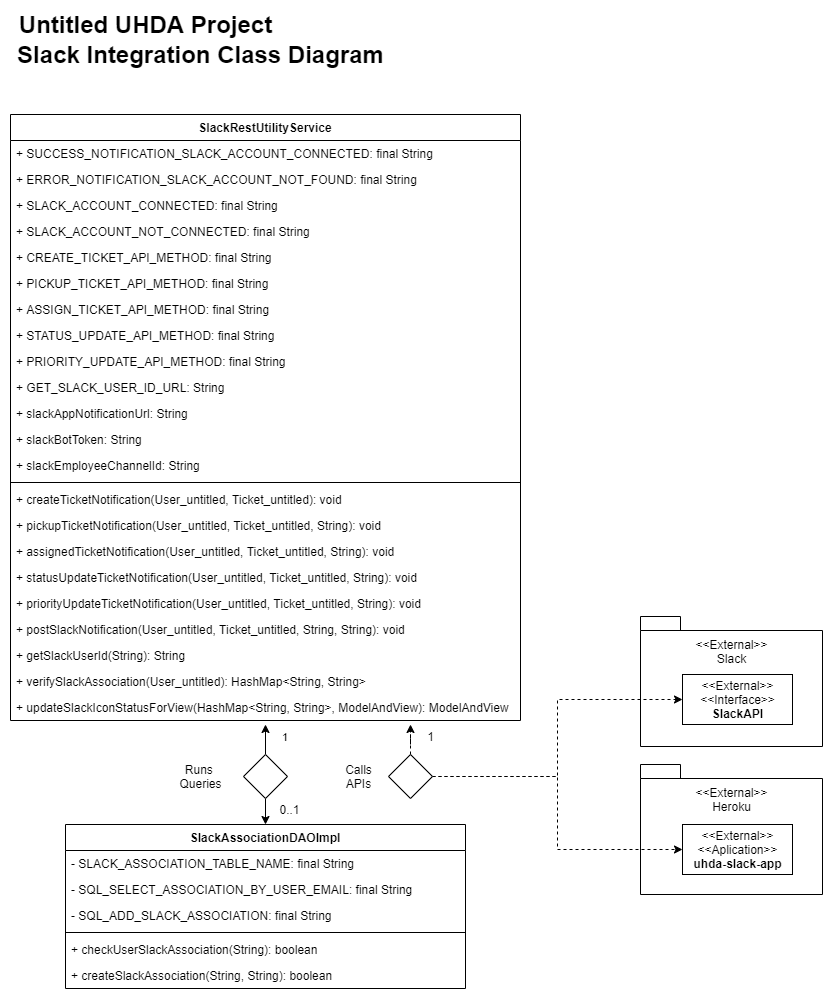

The diagram above was exported from draw.io. Its source (the exported page's mxGraphModel, read from the mxfile embedded in the PNG):
<mxGraphModel dx="1086" dy="806" grid="1" gridSize="10" guides="1" tooltips="1" connect="1" arrows="1" fold="1" page="1" pageScale="1" pageWidth="850" pageHeight="1100" math="0" shadow="0">
  <root>
    <mxCell id="qLHBAM-ARtrFlvvGyAbP-0" />
    <mxCell id="qLHBAM-ARtrFlvvGyAbP-1" parent="qLHBAM-ARtrFlvvGyAbP-0" />
    <mxCell id="qLHBAM-ARtrFlvvGyAbP-2" value="&lt;b&gt;&lt;font style=&quot;font-size: 24px&quot;&gt;Untitled UHDA Project&lt;/font&gt;&lt;/b&gt;" style="text;html=1;align=center;verticalAlign=middle;resizable=0;points=[];autosize=1;" parent="qLHBAM-ARtrFlvvGyAbP-1" vertex="1">
      <mxGeometry x="60" y="80" width="270" height="20" as="geometry" />
    </mxCell>
    <mxCell id="qLHBAM-ARtrFlvvGyAbP-3" value="&lt;span style=&quot;font-size: 24px&quot;&gt;&lt;b&gt;Slack Integration Class Diagram&lt;/b&gt;&lt;/span&gt;" style="text;html=1;align=center;verticalAlign=middle;resizable=0;points=[];autosize=1;" parent="qLHBAM-ARtrFlvvGyAbP-1" vertex="1">
      <mxGeometry x="60" y="110" width="380" height="20" as="geometry" />
    </mxCell>
    <mxCell id="T8-1FuuFXaZLCHcxa0Fm-0" value="SlackRestUtilityService&#10;" style="swimlane;fontStyle=1;align=center;verticalAlign=top;childLayout=stackLayout;horizontal=1;startSize=26;horizontalStack=0;resizeParent=1;resizeParentMax=0;resizeLast=0;collapsible=1;marginBottom=0;" parent="qLHBAM-ARtrFlvvGyAbP-1" vertex="1">
      <mxGeometry x="60" y="180" width="510" height="606" as="geometry" />
    </mxCell>
    <mxCell id="00blWBECs36yS73d-ti1-4" value="+ SUCCESS_NOTIFICATION_SLACK_ACCOUNT_CONNECTED: final String" style="text;strokeColor=none;fillColor=none;align=left;verticalAlign=top;spacingLeft=4;spacingRight=4;overflow=hidden;rotatable=0;points=[[0,0.5],[1,0.5]];portConstraint=eastwest;" parent="T8-1FuuFXaZLCHcxa0Fm-0" vertex="1">
      <mxGeometry y="26" width="510" height="26" as="geometry" />
    </mxCell>
    <mxCell id="IbhnFgwWo00lK8bpdlYU-5" value="+ ERROR_NOTIFICATION_SLACK_ACCOUNT_NOT_FOUND: final String" style="text;strokeColor=none;fillColor=none;align=left;verticalAlign=top;spacingLeft=4;spacingRight=4;overflow=hidden;rotatable=0;points=[[0,0.5],[1,0.5]];portConstraint=eastwest;" parent="T8-1FuuFXaZLCHcxa0Fm-0" vertex="1">
      <mxGeometry y="52" width="510" height="26" as="geometry" />
    </mxCell>
    <mxCell id="IbhnFgwWo00lK8bpdlYU-6" value="+ SLACK_ACCOUNT_CONNECTED: final String" style="text;strokeColor=none;fillColor=none;align=left;verticalAlign=top;spacingLeft=4;spacingRight=4;overflow=hidden;rotatable=0;points=[[0,0.5],[1,0.5]];portConstraint=eastwest;" parent="T8-1FuuFXaZLCHcxa0Fm-0" vertex="1">
      <mxGeometry y="78" width="510" height="26" as="geometry" />
    </mxCell>
    <mxCell id="IbhnFgwWo00lK8bpdlYU-7" value="+ SLACK_ACCOUNT_NOT_CONNECTED: final String" style="text;strokeColor=none;fillColor=none;align=left;verticalAlign=top;spacingLeft=4;spacingRight=4;overflow=hidden;rotatable=0;points=[[0,0.5],[1,0.5]];portConstraint=eastwest;" parent="T8-1FuuFXaZLCHcxa0Fm-0" vertex="1">
      <mxGeometry y="104" width="510" height="26" as="geometry" />
    </mxCell>
    <mxCell id="IbhnFgwWo00lK8bpdlYU-8" value="+ CREATE_TICKET_API_METHOD: final String" style="text;strokeColor=none;fillColor=none;align=left;verticalAlign=top;spacingLeft=4;spacingRight=4;overflow=hidden;rotatable=0;points=[[0,0.5],[1,0.5]];portConstraint=eastwest;" parent="T8-1FuuFXaZLCHcxa0Fm-0" vertex="1">
      <mxGeometry y="130" width="510" height="26" as="geometry" />
    </mxCell>
    <mxCell id="IbhnFgwWo00lK8bpdlYU-9" value="+ PICKUP_TICKET_API_METHOD: final String" style="text;strokeColor=none;fillColor=none;align=left;verticalAlign=top;spacingLeft=4;spacingRight=4;overflow=hidden;rotatable=0;points=[[0,0.5],[1,0.5]];portConstraint=eastwest;" parent="T8-1FuuFXaZLCHcxa0Fm-0" vertex="1">
      <mxGeometry y="156" width="510" height="26" as="geometry" />
    </mxCell>
    <mxCell id="IbhnFgwWo00lK8bpdlYU-10" value="+ ASSIGN_TICKET_API_METHOD: final String" style="text;strokeColor=none;fillColor=none;align=left;verticalAlign=top;spacingLeft=4;spacingRight=4;overflow=hidden;rotatable=0;points=[[0,0.5],[1,0.5]];portConstraint=eastwest;" parent="T8-1FuuFXaZLCHcxa0Fm-0" vertex="1">
      <mxGeometry y="182" width="510" height="26" as="geometry" />
    </mxCell>
    <mxCell id="IbhnFgwWo00lK8bpdlYU-11" value="+ STATUS_UPDATE_API_METHOD: final String" style="text;strokeColor=none;fillColor=none;align=left;verticalAlign=top;spacingLeft=4;spacingRight=4;overflow=hidden;rotatable=0;points=[[0,0.5],[1,0.5]];portConstraint=eastwest;" parent="T8-1FuuFXaZLCHcxa0Fm-0" vertex="1">
      <mxGeometry y="208" width="510" height="26" as="geometry" />
    </mxCell>
    <mxCell id="IbhnFgwWo00lK8bpdlYU-12" value="+ PRIORITY_UPDATE_API_METHOD: final String" style="text;strokeColor=none;fillColor=none;align=left;verticalAlign=top;spacingLeft=4;spacingRight=4;overflow=hidden;rotatable=0;points=[[0,0.5],[1,0.5]];portConstraint=eastwest;" parent="T8-1FuuFXaZLCHcxa0Fm-0" vertex="1">
      <mxGeometry y="234" width="510" height="26" as="geometry" />
    </mxCell>
    <mxCell id="IbhnFgwWo00lK8bpdlYU-13" value="+ GET_SLACK_USER_ID_URL: String" style="text;strokeColor=none;fillColor=none;align=left;verticalAlign=top;spacingLeft=4;spacingRight=4;overflow=hidden;rotatable=0;points=[[0,0.5],[1,0.5]];portConstraint=eastwest;" parent="T8-1FuuFXaZLCHcxa0Fm-0" vertex="1">
      <mxGeometry y="260" width="510" height="26" as="geometry" />
    </mxCell>
    <mxCell id="IbhnFgwWo00lK8bpdlYU-14" value="+ slackAppNotificationUrl: String" style="text;strokeColor=none;fillColor=none;align=left;verticalAlign=top;spacingLeft=4;spacingRight=4;overflow=hidden;rotatable=0;points=[[0,0.5],[1,0.5]];portConstraint=eastwest;" parent="T8-1FuuFXaZLCHcxa0Fm-0" vertex="1">
      <mxGeometry y="286" width="510" height="26" as="geometry" />
    </mxCell>
    <mxCell id="IbhnFgwWo00lK8bpdlYU-15" value="+ slackBotToken: String" style="text;strokeColor=none;fillColor=none;align=left;verticalAlign=top;spacingLeft=4;spacingRight=4;overflow=hidden;rotatable=0;points=[[0,0.5],[1,0.5]];portConstraint=eastwest;" parent="T8-1FuuFXaZLCHcxa0Fm-0" vertex="1">
      <mxGeometry y="312" width="510" height="26" as="geometry" />
    </mxCell>
    <mxCell id="IbhnFgwWo00lK8bpdlYU-16" value="+ slackEmployeeChannelId: String" style="text;strokeColor=none;fillColor=none;align=left;verticalAlign=top;spacingLeft=4;spacingRight=4;overflow=hidden;rotatable=0;points=[[0,0.5],[1,0.5]];portConstraint=eastwest;" parent="T8-1FuuFXaZLCHcxa0Fm-0" vertex="1">
      <mxGeometry y="338" width="510" height="26" as="geometry" />
    </mxCell>
    <mxCell id="T8-1FuuFXaZLCHcxa0Fm-8" value="" style="line;strokeWidth=1;fillColor=none;align=left;verticalAlign=middle;spacingTop=-1;spacingLeft=3;spacingRight=3;rotatable=0;labelPosition=right;points=[];portConstraint=eastwest;" parent="T8-1FuuFXaZLCHcxa0Fm-0" vertex="1">
      <mxGeometry y="364" width="510" height="8" as="geometry" />
    </mxCell>
    <mxCell id="T8-1FuuFXaZLCHcxa0Fm-9" value="+ createTicketNotification(User_untitled, Ticket_untitled): void" style="text;strokeColor=none;fillColor=none;align=left;verticalAlign=top;spacingLeft=4;spacingRight=4;overflow=hidden;rotatable=0;points=[[0,0.5],[1,0.5]];portConstraint=eastwest;" parent="T8-1FuuFXaZLCHcxa0Fm-0" vertex="1">
      <mxGeometry y="372" width="510" height="26" as="geometry" />
    </mxCell>
    <mxCell id="IbhnFgwWo00lK8bpdlYU-17" value="+ pickupTicketNotification(User_untitled, Ticket_untitled, String): void" style="text;strokeColor=none;fillColor=none;align=left;verticalAlign=top;spacingLeft=4;spacingRight=4;overflow=hidden;rotatable=0;points=[[0,0.5],[1,0.5]];portConstraint=eastwest;" parent="T8-1FuuFXaZLCHcxa0Fm-0" vertex="1">
      <mxGeometry y="398" width="510" height="26" as="geometry" />
    </mxCell>
    <mxCell id="IbhnFgwWo00lK8bpdlYU-18" value="+ assignedTicketNotification(User_untitled, Ticket_untitled, String): void" style="text;strokeColor=none;fillColor=none;align=left;verticalAlign=top;spacingLeft=4;spacingRight=4;overflow=hidden;rotatable=0;points=[[0,0.5],[1,0.5]];portConstraint=eastwest;" parent="T8-1FuuFXaZLCHcxa0Fm-0" vertex="1">
      <mxGeometry y="424" width="510" height="26" as="geometry" />
    </mxCell>
    <mxCell id="IbhnFgwWo00lK8bpdlYU-19" value="+ statusUpdateTicketNotification(User_untitled, Ticket_untitled, String): void" style="text;strokeColor=none;fillColor=none;align=left;verticalAlign=top;spacingLeft=4;spacingRight=4;overflow=hidden;rotatable=0;points=[[0,0.5],[1,0.5]];portConstraint=eastwest;" parent="T8-1FuuFXaZLCHcxa0Fm-0" vertex="1">
      <mxGeometry y="450" width="510" height="26" as="geometry" />
    </mxCell>
    <mxCell id="IbhnFgwWo00lK8bpdlYU-20" value="+ priorityUpdateTicketNotification(User_untitled, Ticket_untitled, String): void" style="text;strokeColor=none;fillColor=none;align=left;verticalAlign=top;spacingLeft=4;spacingRight=4;overflow=hidden;rotatable=0;points=[[0,0.5],[1,0.5]];portConstraint=eastwest;" parent="T8-1FuuFXaZLCHcxa0Fm-0" vertex="1">
      <mxGeometry y="476" width="510" height="26" as="geometry" />
    </mxCell>
    <mxCell id="IbhnFgwWo00lK8bpdlYU-21" value="+ postSlackNotification(User_untitled, Ticket_untitled, String, String): void" style="text;strokeColor=none;fillColor=none;align=left;verticalAlign=top;spacingLeft=4;spacingRight=4;overflow=hidden;rotatable=0;points=[[0,0.5],[1,0.5]];portConstraint=eastwest;" parent="T8-1FuuFXaZLCHcxa0Fm-0" vertex="1">
      <mxGeometry y="502" width="510" height="26" as="geometry" />
    </mxCell>
    <mxCell id="IbhnFgwWo00lK8bpdlYU-33" value="+ getSlackUserId(String): String" style="text;strokeColor=none;fillColor=none;align=left;verticalAlign=top;spacingLeft=4;spacingRight=4;overflow=hidden;rotatable=0;points=[[0,0.5],[1,0.5]];portConstraint=eastwest;" parent="T8-1FuuFXaZLCHcxa0Fm-0" vertex="1">
      <mxGeometry y="528" width="510" height="26" as="geometry" />
    </mxCell>
    <mxCell id="IbhnFgwWo00lK8bpdlYU-34" value="+ verifySlackAssociation(User_untitled): HashMap&lt;String, String&gt;" style="text;strokeColor=none;fillColor=none;align=left;verticalAlign=top;spacingLeft=4;spacingRight=4;overflow=hidden;rotatable=0;points=[[0,0.5],[1,0.5]];portConstraint=eastwest;" parent="T8-1FuuFXaZLCHcxa0Fm-0" vertex="1">
      <mxGeometry y="554" width="510" height="26" as="geometry" />
    </mxCell>
    <mxCell id="IbhnFgwWo00lK8bpdlYU-35" value="+ updateSlackIconStatusForView(HashMap&lt;String, String&gt;, ModelAndView): ModelAndView" style="text;strokeColor=none;fillColor=none;align=left;verticalAlign=top;spacingLeft=4;spacingRight=4;overflow=hidden;rotatable=0;points=[[0,0.5],[1,0.5]];portConstraint=eastwest;" parent="T8-1FuuFXaZLCHcxa0Fm-0" vertex="1">
      <mxGeometry y="580" width="510" height="26" as="geometry" />
    </mxCell>
    <mxCell id="qLHBAM-ARtrFlvvGyAbP-4" value="SlackAssociationDAOImpl" style="swimlane;fontStyle=1;align=center;verticalAlign=top;childLayout=stackLayout;horizontal=1;startSize=26;horizontalStack=0;resizeParent=1;resizeParentMax=0;resizeLast=0;collapsible=1;marginBottom=0;" parent="qLHBAM-ARtrFlvvGyAbP-1" vertex="1">
      <mxGeometry x="115" y="890" width="400" height="164" as="geometry" />
    </mxCell>
    <mxCell id="gI-Ed9YaD33OhslUGlSw-0" value="- SLACK_ASSOCIATION_TABLE_NAME: final String" style="text;strokeColor=none;fillColor=none;align=left;verticalAlign=top;spacingLeft=4;spacingRight=4;overflow=hidden;rotatable=0;points=[[0,0.5],[1,0.5]];portConstraint=eastwest;" parent="qLHBAM-ARtrFlvvGyAbP-4" vertex="1">
      <mxGeometry y="26" width="400" height="26" as="geometry" />
    </mxCell>
    <mxCell id="IbhnFgwWo00lK8bpdlYU-1" value="- SQL_SELECT_ASSOCIATION_BY_USER_EMAIL: final String" style="text;strokeColor=none;fillColor=none;align=left;verticalAlign=top;spacingLeft=4;spacingRight=4;overflow=hidden;rotatable=0;points=[[0,0.5],[1,0.5]];portConstraint=eastwest;" parent="qLHBAM-ARtrFlvvGyAbP-4" vertex="1">
      <mxGeometry y="52" width="400" height="26" as="geometry" />
    </mxCell>
    <mxCell id="IbhnFgwWo00lK8bpdlYU-2" value="- SQL_ADD_SLACK_ASSOCIATION: final String" style="text;strokeColor=none;fillColor=none;align=left;verticalAlign=top;spacingLeft=4;spacingRight=4;overflow=hidden;rotatable=0;points=[[0,0.5],[1,0.5]];portConstraint=eastwest;" parent="qLHBAM-ARtrFlvvGyAbP-4" vertex="1">
      <mxGeometry y="78" width="400" height="26" as="geometry" />
    </mxCell>
    <mxCell id="qLHBAM-ARtrFlvvGyAbP-6" value="" style="line;strokeWidth=1;fillColor=none;align=left;verticalAlign=middle;spacingTop=-1;spacingLeft=3;spacingRight=3;rotatable=0;labelPosition=right;points=[];portConstraint=eastwest;" parent="qLHBAM-ARtrFlvvGyAbP-4" vertex="1">
      <mxGeometry y="104" width="400" height="8" as="geometry" />
    </mxCell>
    <mxCell id="IbhnFgwWo00lK8bpdlYU-3" value="+ checkUserSlackAssociation(String): boolean" style="text;strokeColor=none;fillColor=none;align=left;verticalAlign=top;spacingLeft=4;spacingRight=4;overflow=hidden;rotatable=0;points=[[0,0.5],[1,0.5]];portConstraint=eastwest;" parent="qLHBAM-ARtrFlvvGyAbP-4" vertex="1">
      <mxGeometry y="112" width="400" height="26" as="geometry" />
    </mxCell>
    <mxCell id="IbhnFgwWo00lK8bpdlYU-4" value="+ createSlackAssociation(String, String): boolean" style="text;strokeColor=none;fillColor=none;align=left;verticalAlign=top;spacingLeft=4;spacingRight=4;overflow=hidden;rotatable=0;points=[[0,0.5],[1,0.5]];portConstraint=eastwest;" parent="qLHBAM-ARtrFlvvGyAbP-4" vertex="1">
      <mxGeometry y="138" width="400" height="26" as="geometry" />
    </mxCell>
    <mxCell id="IbhnFgwWo00lK8bpdlYU-36" style="edgeStyle=orthogonalEdgeStyle;rounded=0;orthogonalLoop=1;jettySize=auto;html=1;entryX=0.5;entryY=0;entryDx=0;entryDy=0;" parent="qLHBAM-ARtrFlvvGyAbP-1" source="IbhnFgwWo00lK8bpdlYU-24" target="qLHBAM-ARtrFlvvGyAbP-4" edge="1">
      <mxGeometry relative="1" as="geometry" />
    </mxCell>
    <mxCell id="IbhnFgwWo00lK8bpdlYU-37" style="edgeStyle=orthogonalEdgeStyle;rounded=0;orthogonalLoop=1;jettySize=auto;html=1;" parent="qLHBAM-ARtrFlvvGyAbP-1" source="IbhnFgwWo00lK8bpdlYU-24" edge="1">
      <mxGeometry relative="1" as="geometry">
        <mxPoint x="315" y="790" as="targetPoint" />
      </mxGeometry>
    </mxCell>
    <mxCell id="IbhnFgwWo00lK8bpdlYU-24" value="" style="rhombus;whiteSpace=wrap;html=1;" parent="qLHBAM-ARtrFlvvGyAbP-1" vertex="1">
      <mxGeometry x="293" y="820" width="44" height="44" as="geometry" />
    </mxCell>
    <mxCell id="IbhnFgwWo00lK8bpdlYU-25" value="Runs &lt;br&gt;Queries" style="text;html=1;align=center;verticalAlign=middle;resizable=0;points=[];autosize=1;" parent="qLHBAM-ARtrFlvvGyAbP-1" vertex="1">
      <mxGeometry x="220" y="827" width="60" height="30" as="geometry" />
    </mxCell>
    <mxCell id="IbhnFgwWo00lK8bpdlYU-26" value="0..1" style="text;html=1;align=center;verticalAlign=middle;resizable=0;points=[];autosize=1;" parent="qLHBAM-ARtrFlvvGyAbP-1" vertex="1">
      <mxGeometry x="319" y="865" width="40" height="20" as="geometry" />
    </mxCell>
    <mxCell id="IbhnFgwWo00lK8bpdlYU-27" value="1" style="edgeLabel;resizable=0;html=1;align=left;verticalAlign=top;" parent="qLHBAM-ARtrFlvvGyAbP-1" connectable="0" vertex="1">
      <mxGeometry x="330" y="790.0000000000001" as="geometry" />
    </mxCell>
    <mxCell id="IbhnFgwWo00lK8bpdlYU-38" value="&amp;lt;&amp;lt;External&amp;gt;&amp;gt;&lt;br&gt;&amp;lt;&amp;lt;Interface&amp;gt;&amp;gt;&lt;br&gt;&lt;b&gt;SlackAPI&lt;/b&gt;" style="html=1;" parent="qLHBAM-ARtrFlvvGyAbP-1" vertex="1">
      <mxGeometry x="732" y="740" width="110" height="50" as="geometry" />
    </mxCell>
    <mxCell id="IbhnFgwWo00lK8bpdlYU-39" value="&amp;lt;&amp;lt;External&amp;gt;&amp;gt;&lt;br&gt;&amp;lt;&amp;lt;Aplication&amp;gt;&amp;gt;&lt;br&gt;&lt;b&gt;uhda-slack-app&lt;/b&gt;" style="html=1;" parent="qLHBAM-ARtrFlvvGyAbP-1" vertex="1">
      <mxGeometry x="732" y="890" width="110" height="50" as="geometry" />
    </mxCell>
    <mxCell id="IbhnFgwWo00lK8bpdlYU-45" style="edgeStyle=orthogonalEdgeStyle;rounded=0;orthogonalLoop=1;jettySize=auto;html=1;dashed=1;" parent="qLHBAM-ARtrFlvvGyAbP-1" source="IbhnFgwWo00lK8bpdlYU-42" edge="1">
      <mxGeometry relative="1" as="geometry">
        <mxPoint x="460" y="790" as="targetPoint" />
      </mxGeometry>
    </mxCell>
    <mxCell id="IbhnFgwWo00lK8bpdlYU-46" style="edgeStyle=orthogonalEdgeStyle;rounded=0;orthogonalLoop=1;jettySize=auto;html=1;entryX=0;entryY=0.5;entryDx=0;entryDy=0;dashed=1;" parent="qLHBAM-ARtrFlvvGyAbP-1" source="IbhnFgwWo00lK8bpdlYU-42" target="IbhnFgwWo00lK8bpdlYU-38" edge="1">
      <mxGeometry relative="1" as="geometry" />
    </mxCell>
    <mxCell id="IbhnFgwWo00lK8bpdlYU-47" style="edgeStyle=orthogonalEdgeStyle;rounded=0;orthogonalLoop=1;jettySize=auto;html=1;entryX=0;entryY=0.5;entryDx=0;entryDy=0;dashed=1;" parent="qLHBAM-ARtrFlvvGyAbP-1" source="IbhnFgwWo00lK8bpdlYU-42" target="IbhnFgwWo00lK8bpdlYU-39" edge="1">
      <mxGeometry relative="1" as="geometry" />
    </mxCell>
    <mxCell id="IbhnFgwWo00lK8bpdlYU-42" value="" style="rhombus;whiteSpace=wrap;html=1;" parent="qLHBAM-ARtrFlvvGyAbP-1" vertex="1">
      <mxGeometry x="438" y="820" width="44" height="44" as="geometry" />
    </mxCell>
    <mxCell id="IbhnFgwWo00lK8bpdlYU-48" value="Calls&lt;br&gt;APIs" style="text;html=1;align=center;verticalAlign=middle;resizable=0;points=[];autosize=1;" parent="qLHBAM-ARtrFlvvGyAbP-1" vertex="1">
      <mxGeometry x="388" y="827" width="40" height="30" as="geometry" />
    </mxCell>
    <mxCell id="IbhnFgwWo00lK8bpdlYU-49" value="1" style="text;html=1;align=center;verticalAlign=middle;resizable=0;points=[];autosize=1;" parent="qLHBAM-ARtrFlvvGyAbP-1" vertex="1">
      <mxGeometry x="470" y="792" width="20" height="20" as="geometry" />
    </mxCell>
    <mxCell id="IbhnFgwWo00lK8bpdlYU-50" value="&lt;span style=&quot;font-weight: 400&quot;&gt;&lt;br&gt;&lt;br&gt;&amp;lt;&amp;lt;External&amp;gt;&amp;gt;&lt;br&gt;Slack&lt;br&gt;&lt;br&gt;&lt;br&gt;&lt;br&gt;&lt;br&gt;&lt;br&gt;&lt;br&gt;&lt;br&gt;&lt;/span&gt;" style="shape=folder;fontStyle=1;spacingTop=10;tabWidth=40;tabHeight=14;tabPosition=left;html=1;fillColor=none;align=center;" parent="qLHBAM-ARtrFlvvGyAbP-1" vertex="1">
      <mxGeometry x="690" y="682" width="182" height="130" as="geometry" />
    </mxCell>
    <mxCell id="IbhnFgwWo00lK8bpdlYU-51" value="&lt;span style=&quot;font-weight: 400&quot;&gt;&lt;br&gt;&lt;br&gt;&amp;lt;&amp;lt;External&amp;gt;&amp;gt;&lt;br&gt;Heroku&lt;br&gt;&lt;br&gt;&lt;br&gt;&lt;br&gt;&lt;br&gt;&lt;br&gt;&lt;br&gt;&lt;br&gt;&lt;/span&gt;" style="shape=folder;fontStyle=1;spacingTop=10;tabWidth=40;tabHeight=14;tabPosition=left;html=1;fillColor=none;align=center;" parent="qLHBAM-ARtrFlvvGyAbP-1" vertex="1">
      <mxGeometry x="690" y="830" width="182" height="130" as="geometry" />
    </mxCell>
  </root>
</mxGraphModel>